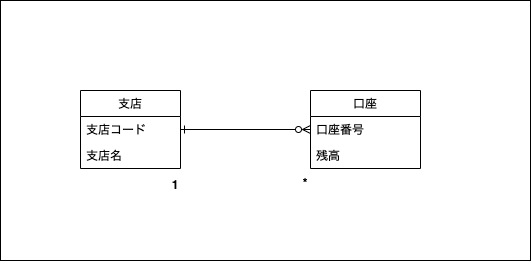

The diagram above was exported from draw.io. Its source (the exported page's mxGraphModel, read from the mxfile embedded in the PNG):
<mxGraphModel dx="842" dy="860" grid="1" gridSize="10" guides="1" tooltips="1" connect="1" arrows="1" fold="1" page="1" pageScale="1" pageWidth="850" pageHeight="1100" math="0" shadow="0">
  <root>
    <mxCell id="0" />
    <mxCell id="1" parent="0" />
    <mxCell id="34" value="" style="rounded=0;whiteSpace=wrap;html=1;" parent="1" vertex="1">
      <mxGeometry x="80" y="30" width="530" height="260" as="geometry" />
    </mxCell>
    <mxCell id="26" style="edgeStyle=none;html=1;entryX=0;entryY=0.5;entryDx=0;entryDy=0;startArrow=ERone;startFill=0;endArrow=ERzeroToMany;endFill=0;" parent="1" source="19" target="24" edge="1">
      <mxGeometry relative="1" as="geometry" />
    </mxCell>
    <mxCell id="19" value="支店" style="swimlane;fontStyle=0;childLayout=stackLayout;horizontal=1;startSize=26;fillColor=none;horizontalStack=0;resizeParent=1;resizeParentMax=0;resizeLast=0;collapsible=0;marginBottom=0;" parent="1" vertex="1">
      <mxGeometry x="160" y="120" width="100" height="78" as="geometry">
        <mxRectangle x="160" y="130" width="80" height="26" as="alternateBounds" />
      </mxGeometry>
    </mxCell>
    <mxCell id="20" value="支店コード" style="text;strokeColor=none;fillColor=none;align=left;verticalAlign=top;spacingLeft=4;spacingRight=4;overflow=hidden;rotatable=0;points=[[0,0.5],[1,0.5]];portConstraint=eastwest;" parent="19" vertex="1">
      <mxGeometry y="26" width="100" height="26" as="geometry" />
    </mxCell>
    <mxCell id="21" value="支店名" style="text;strokeColor=none;fillColor=none;align=left;verticalAlign=top;spacingLeft=4;spacingRight=4;overflow=hidden;rotatable=0;points=[[0,0.5],[1,0.5]];portConstraint=eastwest;" parent="19" vertex="1">
      <mxGeometry y="52" width="100" height="26" as="geometry" />
    </mxCell>
    <mxCell id="23" value="口座" style="swimlane;fontStyle=0;childLayout=stackLayout;horizontal=1;startSize=26;fillColor=none;horizontalStack=0;resizeParent=1;resizeParentMax=0;resizeLast=0;collapsible=0;marginBottom=0;swimlaneLine=1;strokeColor=default;connectable=1;allowArrows=1;" parent="1" vertex="1">
      <mxGeometry x="390" y="120" width="110" height="78" as="geometry">
        <mxRectangle x="390" y="120" width="80" height="26" as="alternateBounds" />
      </mxGeometry>
    </mxCell>
    <mxCell id="24" value="口座番号" style="text;strokeColor=none;fillColor=none;align=left;verticalAlign=top;spacingLeft=4;spacingRight=4;overflow=hidden;rotatable=0;points=[[0,0.5],[1,0.5]];portConstraint=eastwest;" parent="23" vertex="1">
      <mxGeometry y="26" width="110" height="26" as="geometry" />
    </mxCell>
    <mxCell id="25" value="残高" style="text;strokeColor=none;fillColor=none;align=left;verticalAlign=top;spacingLeft=4;spacingRight=4;overflow=hidden;rotatable=0;points=[[0,0.5],[1,0.5]];portConstraint=eastwest;" parent="23" vertex="1">
      <mxGeometry y="52" width="110" height="26" as="geometry" />
    </mxCell>
    <mxCell id="27" value="&lt;b&gt;1&lt;/b&gt;" style="text;html=1;strokeColor=none;fillColor=none;align=center;verticalAlign=middle;whiteSpace=wrap;rounded=0;" parent="1" vertex="1">
      <mxGeometry x="240" y="200" width="30" height="30" as="geometry" />
    </mxCell>
    <mxCell id="28" value="&lt;b&gt;*&lt;/b&gt;" style="text;html=1;strokeColor=none;fillColor=none;align=center;verticalAlign=middle;whiteSpace=wrap;rounded=0;" parent="1" vertex="1">
      <mxGeometry x="370" y="198" width="30" height="30" as="geometry" />
    </mxCell>
  </root>
</mxGraphModel>